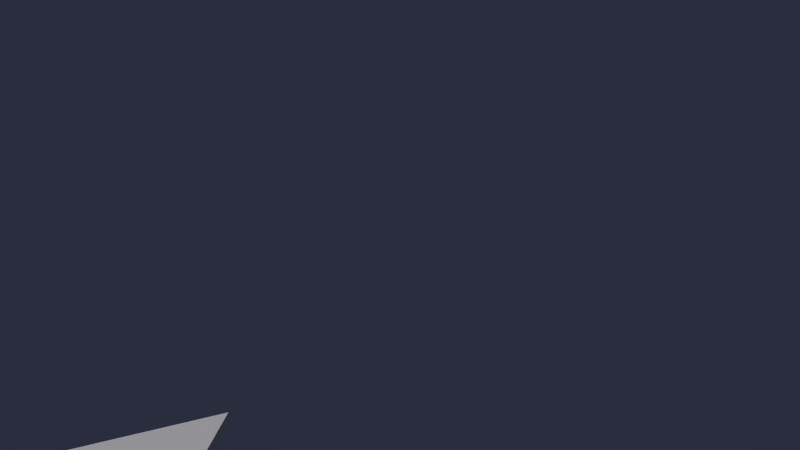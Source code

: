 # Source: Level02_BONEROUTE-AnyFish03.blend  (saved by Blender 2.76.0; exported with 4.5.12 LTS)
import bpy
from mathutils import Matrix  # noqa: F401  (used for matrix-valued properties, if any)

bpy.ops.wm.read_factory_settings(use_empty=True)
scene = bpy.context.scene
scene.name = 'Scene'

# ---- collections
col_collection_1 = bpy.data.collections.new('Collection 1'); scene.collection.children.link(col_collection_1)

# ---- world
world_world = bpy.data.worlds.new('World'); scene.world = world_world
world_world.color = (0.02323, 0.02646, 0.04696)
world_world.use_sun_shadow = False
world_world.sun_shadow_jitter_overblur = 0.0
world_world.cycles.sampling_method = 'MANUAL'
world_world.cycles.sample_map_resolution = 256

# ---- meshes
me_cube = bpy.data.meshes.new('Cube')
me_cube.from_pydata([(-0.1163, -0.1163, -0.1163), (-0.1163, -0.1163, 0.1163), (-0.1163, 0.1163, -0.1163), (-0.1163, 0.1163, 0.1163), (0.1163, -0.1163, -0.1163), (0.1163, -0.1163, 0.1163), (0.1163, 0.1163, -0.1163), (0.1163, 0.1163, 0.1163), (-0.1163, -0.1163, 0.1573), (-0.1163, 0.1163, 0.1573), (0.1163, 0.1163, 0.1573), (0.1163, -0.1163, 0.1573), (0.0, 0.4413, 0.0)], [], [(1, 3, 2, 0), (7, 5, 4, 6), (5, 1, 0, 4), (0, 2, 6, 4), (3, 1, 8, 9), (11, 10, 9, 8), (1, 5, 11, 8), (7, 3, 9, 10), (5, 7, 10, 11), (6, 2, 12), (3, 7, 12), (2, 3, 12), (7, 6, 12)])
me_cube.use_remesh_preserve_volume = False
me_cube.use_remesh_preserve_attributes = False
me_cube.use_mirror_vertex_groups = False
me_cube.update()
arm_armature_020 = bpy.data.armatures.new('Armature.020')  # bones are not reproduced

# ---- objects
ob_a_boneroute_anyfish03 = bpy.data.objects.new('A_BONEROUTE-AnyFish03', arm_armature_020)
ob_cube = bpy.data.objects.new('Cube', me_cube)

# ---- transforms, parenting, visibility, modifiers, constraints
ob_a_boneroute_anyfish03.location = (35.41, -110.9, -8.577)
ob_a_boneroute_anyfish03.rotation_euler = (0.0, -0.0, 0.3216)
ob_a_boneroute_anyfish03.lineart.crease_threshold = 0.0
ob_cube.parent = ob_a_boneroute_anyfish03
ob_cube.matrix_parent_inverse = Matrix(((0.9487, 0.3161, 0.0, 1.451), (-0.3161, 0.9487, 0.0, 115.8), (-3.725e-09, 7.451e-09, 1.0, 8.577), (0.0, 0.0, 0.0, 1.0)))
ob_cube.location = (35.41, -110.9, -8.577)
ob_cube.rotation_euler = (-7.975e-10, 2.56e-09, 0.3233)
ob_cube.lineart.crease_threshold = 0.0

# ---- collection membership
col_collection_1.objects.link(ob_a_boneroute_anyfish03)
col_collection_1.objects.link(ob_cube)

# ---- scene / render settings (as saved in the file)
scene.frame_start = 1; scene.frame_end = 2000; scene.frame_set(1)
scene.render.engine = 'BLENDER_EEVEE_NEXT'
scene.render.resolution_percentage = 50
scene.render.dither_intensity = 0.0
scene.cycles.use_denoising = False
scene.cycles.samples = 10
scene.cycles.sampling_pattern = 'TABULATED_SOBOL'
scene.cycles.light_sampling_threshold = 0.0
scene.cycles.use_adaptive_sampling = False
scene.cycles.use_light_tree = False
scene.cycles.blur_glossy = 0.0
scene.cycles.pixel_filter_type = 'GAUSSIAN'
scene.cycles.sample_clamp_indirect = 0.0
scene.view_settings.view_transform = 'Standard'
bpy.context.view_layer.update()

# ---- added for rendering (the .blend has no active camera and no usable light): camera, sun
cam_auto = bpy.data.cameras.new('AutoCamera')
cam_auto.lens = 50.0
cam_auto.sensor_width = 36.0
cam_auto.clip_end = 1000.0
ob_auto_camera = bpy.data.objects.new('AutoCamera', cam_auto)
scene.collection.objects.link(ob_auto_camera)
ob_auto_camera.location = (36.075, -111.572, -7.98488)
ob_auto_camera.rotation_euler = (1.09748, -7.21219e-08, 0.694738)
scene.camera = ob_auto_camera
light_auto_sun = bpy.data.lights.new('AutoSun', 'SUN')
light_auto_sun.energy = 3.0
light_auto_sun.angle = 0.0523599
ob_auto_sun = bpy.data.objects.new('AutoSun', light_auto_sun)
scene.collection.objects.link(ob_auto_sun)
ob_auto_sun.rotation_euler = (0.872665, 0.174533, 0.523599)
bpy.context.view_layer.update()
